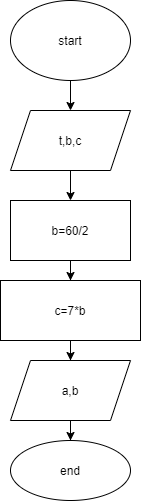

The diagram above was exported from draw.io. Its source (the exported page's mxGraphModel, read from the mxfile embedded in the PNG):
<mxGraphModel dx="865" dy="737" grid="1" gridSize="10" guides="1" tooltips="1" connect="1" arrows="1" fold="1" page="1" pageScale="1" pageWidth="827" pageHeight="1169" math="0" shadow="0">
  <root>
    <mxCell id="0" />
    <mxCell id="1" parent="0" />
    <mxCell id="vl6naooX-dnCODReiQYo-3" value="" style="edgeStyle=orthogonalEdgeStyle;rounded=0;orthogonalLoop=1;jettySize=auto;html=1;" edge="1" parent="1" target="vl6naooX-dnCODReiQYo-5">
      <mxGeometry relative="1" as="geometry">
        <mxPoint x="320" y="80" as="sourcePoint" />
        <mxPoint x="320" y="160" as="targetPoint" />
      </mxGeometry>
    </mxCell>
    <mxCell id="vl6naooX-dnCODReiQYo-4" value="start" style="ellipse;whiteSpace=wrap;html=1;" vertex="1" parent="1">
      <mxGeometry x="260" y="20" width="120" height="80" as="geometry" />
    </mxCell>
    <mxCell id="vl6naooX-dnCODReiQYo-7" value="" style="edgeStyle=orthogonalEdgeStyle;rounded=0;orthogonalLoop=1;jettySize=auto;html=1;" edge="1" parent="1" source="vl6naooX-dnCODReiQYo-5" target="vl6naooX-dnCODReiQYo-6">
      <mxGeometry relative="1" as="geometry" />
    </mxCell>
    <mxCell id="vl6naooX-dnCODReiQYo-5" value="t,b,c" style="shape=parallelogram;perimeter=parallelogramPerimeter;whiteSpace=wrap;html=1;fixedSize=1;" vertex="1" parent="1">
      <mxGeometry x="260" y="130" width="120" height="60" as="geometry" />
    </mxCell>
    <mxCell id="vl6naooX-dnCODReiQYo-9" value="" style="edgeStyle=orthogonalEdgeStyle;rounded=0;orthogonalLoop=1;jettySize=auto;html=1;" edge="1" parent="1" source="vl6naooX-dnCODReiQYo-6" target="vl6naooX-dnCODReiQYo-8">
      <mxGeometry relative="1" as="geometry" />
    </mxCell>
    <mxCell id="vl6naooX-dnCODReiQYo-6" value="b=60/2" style="whiteSpace=wrap;html=1;" vertex="1" parent="1">
      <mxGeometry x="260" y="220" width="120" height="60" as="geometry" />
    </mxCell>
    <mxCell id="vl6naooX-dnCODReiQYo-11" value="" style="edgeStyle=orthogonalEdgeStyle;rounded=0;orthogonalLoop=1;jettySize=auto;html=1;" edge="1" parent="1" source="vl6naooX-dnCODReiQYo-8" target="vl6naooX-dnCODReiQYo-10">
      <mxGeometry relative="1" as="geometry" />
    </mxCell>
    <mxCell id="vl6naooX-dnCODReiQYo-8" value="c=7*b" style="whiteSpace=wrap;html=1;" vertex="1" parent="1">
      <mxGeometry x="250" y="300" width="140" height="60" as="geometry" />
    </mxCell>
    <mxCell id="vl6naooX-dnCODReiQYo-13" value="" style="edgeStyle=orthogonalEdgeStyle;rounded=0;orthogonalLoop=1;jettySize=auto;html=1;" edge="1" parent="1" source="vl6naooX-dnCODReiQYo-10" target="vl6naooX-dnCODReiQYo-12">
      <mxGeometry relative="1" as="geometry" />
    </mxCell>
    <mxCell id="vl6naooX-dnCODReiQYo-10" value="a,b" style="shape=parallelogram;perimeter=parallelogramPerimeter;whiteSpace=wrap;html=1;fixedSize=1;" vertex="1" parent="1">
      <mxGeometry x="260" y="380" width="120" height="60" as="geometry" />
    </mxCell>
    <mxCell id="vl6naooX-dnCODReiQYo-12" value="end" style="ellipse;whiteSpace=wrap;html=1;" vertex="1" parent="1">
      <mxGeometry x="260" y="460" width="120" height="60" as="geometry" />
    </mxCell>
  </root>
</mxGraphModel>